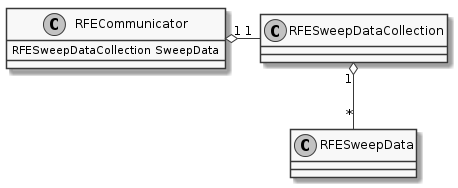

The diagram above was rendered by PlantUML. Its source (embedded in the PNG):
@startuml
skinparam monochrome true

RFECommunicator "1" o- "1" RFESweepDataCollection
RFESweepDataCollection "1" o-- "*" RFESweepData
RFECommunicator : RFESweepDataCollection SweepData

@enduml